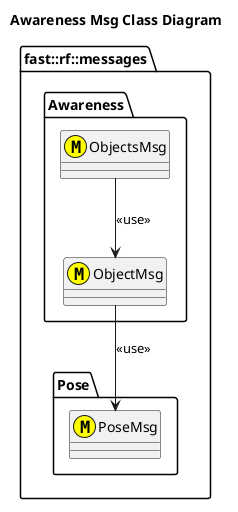

The diagram above was rendered by PlantUML. Its source (embedded in the PNG):
@startuml
title Awareness Msg Class Diagram

namespace fast::rf::messages {
  namespace Pose {
    class PoseMsg <<(M,#FFFF00) >>
  }
  namespace Awareness {
  
    class ObjectMsg <<(M,#FFFF00) >> {

    }
    ObjectMsg --> PoseMsg: <<use>>
    class ObjectsMsg <<(M,#FFFF00) >> {

    }
    ObjectsMsg --> ObjectMsg: <<use>>
    
  }
}
@enduml